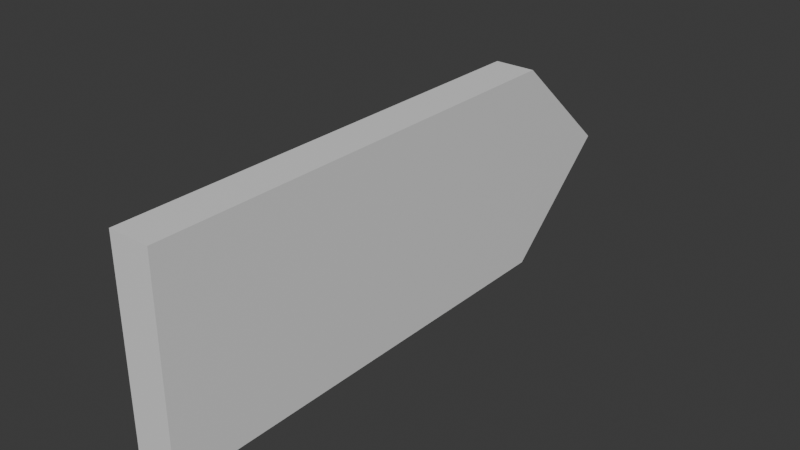 # Source: PeakSign01.blend  (saved by Blender 5.0.119; exported with 4.5.12 LTS)
import bpy
from mathutils import Matrix  # noqa: F401  (used for matrix-valued properties, if any)

bpy.ops.wm.read_factory_settings(use_empty=True)
scene = bpy.context.scene
scene.name = 'Scene'

# ---- materials (node trees are filled in below, after node groups)
mat_material = bpy.data.materials.new('Material')
mat_material.alpha_threshold = 0.0
mat_material.use_backface_culling_lightprobe_volume = False
mat_material.roughness = 0.5
mat_material.line_color = (0.0, 0.0, 0.0, 1.0)

# ---- material node trees
mat_material.use_nodes = True; mat_material.node_tree.nodes.clear()
_N = mat_material.node_tree.nodes; _L = mat_material.node_tree.links
n0 = _N.new('ShaderNodeOutputMaterial'); n0.name = 'Material Output'; n0.location = (200, 100)
n1 = _N.new('ShaderNodeBsdfPrincipled'); n1.name = 'Principled BSDF'; n1.location = (-200, 100)
_L.new(n1.outputs[0], n0.inputs[0])
n0.is_active_output = True

# ---- world
world_world = bpy.data.worlds.new('World'); scene.world = world_world
world_world.use_nodes = True; world_world.node_tree.nodes.clear()
_N = world_world.node_tree.nodes; _L = world_world.node_tree.links
n0 = _N.new('ShaderNodeOutputWorld'); n0.name = 'World Output'; n0.location = (200, 100)
n1 = _N.new('ShaderNodeBackground'); n1.name = 'Background'; n1.location = (-200, 100)
n1.inputs[0].default_value = (0.05088, 0.05088, 0.05088, 1.0)
_L.new(n1.outputs[0], n0.inputs[0])
n0.is_active_output = True
world_world.color = (0.05088, 0.05088, 0.05088)
world_world.sun_shadow_jitter_overblur = 0.0

# ---- meshes
me_cube = bpy.data.meshes.new('Cube')
me_cube.from_pydata([(0.1869, 1.0, 1.0), (0.1869, 1.0, -1.0), (0.1869, -1.0, 1.0), (0.1869, -1.0, -1.0), (-0.1869, 1.0, 1.0), (-0.1869, 1.0, -1.0), (-0.1869, -1.0, 1.0), (-0.1869, -1.0, -1.0), (0.1869, 1.502, 0.0), (-0.1869, -1.0, 0.0), (0.1869, -1.0, 0.0), (-0.1869, 1.502, 0.0)], [], [(0, 4, 6, 2), (10, 2, 6, 9), (9, 6, 4, 11), (5, 1, 3, 7), (8, 0, 2, 10), (11, 4, 0, 8), (5, 11, 8, 1), (1, 8, 10, 3), (7, 9, 11, 5), (3, 10, 9, 7)])
_uv = me_cube.uv_layers.new(name='UVMap')
_uv.uv.foreach_set('vector', [0.625, 0.5, 0.875, 0.5, 0.875, 0.75, 0.625, 0.75, 0.5, 0.75, 0.625, 0.75, 0.625, 1.0, 0.5, 1.0, 0.5, 0.0, 0.625, 0.0, 0.625, 0.25, 0.5, 0.25, 0.125, 0.5, 0.375, 0.5, 0.375, 0.75, 0.125, 0.75, 0.5, 0.5, 0.625, 0.5, 0.625, 0.75, 0.5, 0.75, 0.5, 0.25, 0.625, 0.25, 0.625, 0.5, 0.5, 0.5, 0.375, 0.25, 0.5, 0.25, 0.5, 0.5, 0.375, 0.5, 0.375, 0.5, 0.5, 0.5, 0.5, 0.75, 0.375, 0.75, 0.375, 0.0, 0.5, 0.0, 0.5, 0.25, 0.375, 0.25, 0.375, 0.75, 0.5, 0.75, 0.5, 1.0, 0.375, 1.0])
me_cube.materials.append(mat_material)
me_cube.use_mirror_vertex_groups = False
me_cube.update()

# ---- objects
ob_peaksign01 = bpy.data.objects.new('PeakSign01', me_cube)

# ---- transforms, parenting, visibility, modifiers, constraints
ob_peaksign01.location = (0.0, 0.0, 0.0)
ob_peaksign01.scale = (0.4786, 1.0, 0.4533)
ob_peaksign01.lock_rotations_4d = False
ob_peaksign01.empty_display_type = 'ARROWS'
ob_peaksign01.lineart.crease_threshold = 0.0

# ---- collection membership
scene.collection.objects.link(ob_peaksign01)

# ---- scene / render settings (as saved in the file)
scene.frame_start = 1; scene.frame_end = 250; scene.frame_set(1)
scene.render.engine = 'BLENDER_EEVEE_NEXT'
scene.render.bake_bias = 0.0
scene.render.bake_samples = 0
scene.cycles.sampling_pattern = 'TABULATED_SOBOL'
scene.eevee.use_volume_custom_range = False
bpy.context.view_layer.update()

# ---- added for rendering (the .blend has no active camera and no usable light): camera, sun
cam_auto = bpy.data.cameras.new('AutoCamera')
cam_auto.lens = 50.0
cam_auto.sensor_width = 36.0
cam_auto.clip_end = 1000.0
ob_auto_camera = bpy.data.objects.new('AutoCamera', cam_auto)
scene.collection.objects.link(ob_auto_camera)
ob_auto_camera.location = (2.46791, -2.71041, 1.97433)
ob_auto_camera.rotation_euler = (1.09748, -7.21219e-08, 0.694738)
scene.camera = ob_auto_camera
light_auto_sun = bpy.data.lights.new('AutoSun', 'SUN')
light_auto_sun.energy = 3.0
light_auto_sun.angle = 0.0523599
ob_auto_sun = bpy.data.objects.new('AutoSun', light_auto_sun)
scene.collection.objects.link(ob_auto_sun)
ob_auto_sun.rotation_euler = (0.872665, 0.174533, 0.523599)
bpy.context.view_layer.update()
